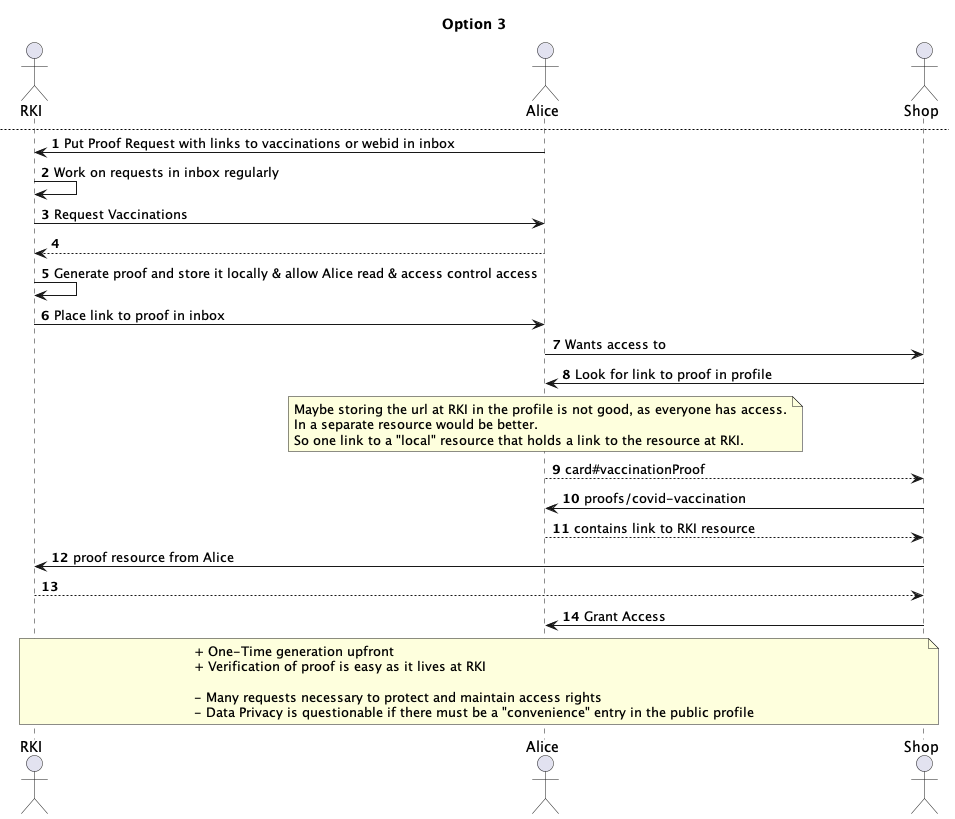

The diagram above was rendered by PlantUML. Its source (embedded in the PNG):
@startuml
'https://plantuml.com/sequence-diagram

actor RKI
actor Alice
actor Shop

autonumber

title: Option 1 - Proof Resource in Inbox

Alice -> Shop: Wants access to
Shop -> Alice: Asks for 3G proof

== RKI verification ==

Alice -> RKI: Requests a proof
RKI -> Alice: Requests vaccinations
Alice --> RKI: Vaccination Data
RKI --> Alice: Puts proof resource into Inbox
Alice -> Alice: Puts proof resource into profile and permit read to Shop

== Proof verification ==
Alice -> Shop: Wants access to
Shop -> Alice: Requests proof resource
Alice --> Shop

Shop -> RKI: Request public key to verify signature
RKI --> Shop

Shop --> Alice: Grant access

note across
+ "Easy" to implement
+ Alice owns her proof

- 2 attempts necessary
- manual work from Alice in her pod necessary
- no real-time verification of the certificates
end note

newpage Option 2 - Request Flow

autonumber

Alice -> Shop: Wants access to
Shop -> RKI: Ask for proof for Alice's WebId (parameters: webId of the shop, redirectUri)
RKI -> Alice: Ask for vaccination certificates
alt access already granted
    Alice --> RKI: read vaccination certificates
else No access granted
    RKI -> Alice: grant RKI access (done within RKI app, or with redirect to personal app)
    Alice --> RKI: read vaccination certificates
end

RKI -> RKI: Generate proof

RKI --> Shop: redirect back to shop with proof URI in query param
Shop --> Alice: Grant access

note across
+ Always up to date information and grants
+ Only one request flow

- "Hard" to implement as dynamically rendered resources are not standard in SOLID
- How can Alice tell the RKI who can access her proof? (It is possible, but an interface is needed)
end note



newpage Option 3

autonumber

Alice -> RKI: Put Proof Request with links to vaccinations or webid in inbox
RKI -> RKI: Work on requests in inbox regularly
RKI -> Alice: Request Vaccinations
Alice --> RKI
RKI -> RKI: Generate proof and store it locally & allow Alice read & access control access
RKI -> Alice: Place link to proof in inbox
Alice -> Shop: Wants access to
Shop -> Alice: Look for link to proof in profile
note over Alice
Maybe storing the url at RKI in the profile is not good, as everyone has access.
In a separate resource would be better.
So one link to a "local" resource that holds a link to the resource at RKI.
end note

Alice --> Shop: card#vaccinationProof
Shop -> Alice: proofs/covid-vaccination
Alice --> Shop: contains link to RKI resource
Shop -> RKI: proof resource from Alice
RKI --> Shop
Shop -> Alice: Grant Access


note across
+ One-Time generation upfront
+ Verification of proof is easy as it lives at RKI

- Many requests necessary to protect and maintain access rights
- Data Privacy is questionable if there must be a "convenience" entry in the public profile
end note


@enduml